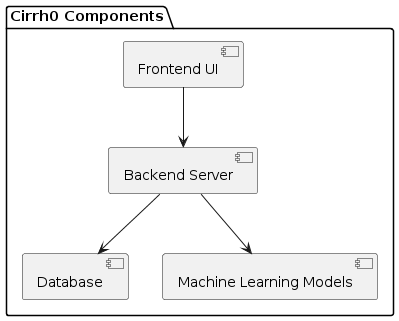

The diagram above was rendered by PlantUML. Its source (embedded in the PNG):
@startuml
package "Cirrh0 Components" {
    [Frontend UI] as UI
    [Backend Server] as Backend
    [Database] as Database
    [Machine Learning Models] as MLModels

    UI --> Backend
    Backend --> Database
    Backend --> MLModels
}
@enduml